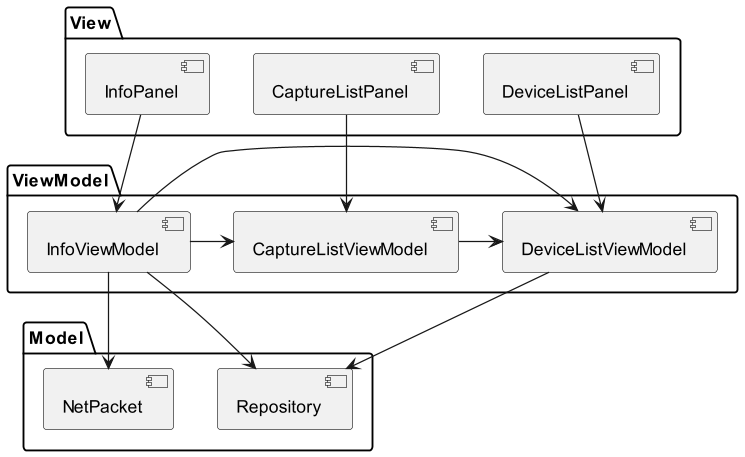

The diagram above was rendered by PlantUML. Its source (embedded in the PNG):
@startuml
'https://plantuml.com/component-diagram

skinparam dpi 300

package View {
    component DeviceListPanel
    component CaptureListPanel
    component InfoPanel
}

package ViewModel {
    component DeviceListViewModel
    component CaptureListViewModel
    component InfoViewModel
}

package Model {
    component NetPacket
    component Repository
}

DeviceListPanel --> DeviceListViewModel
CaptureListPanel --> CaptureListViewModel
InfoPanel --> InfoViewModel

CaptureListViewModel -> DeviceListViewModel
InfoViewModel -> DeviceListViewModel
InfoViewModel -> CaptureListViewModel

InfoViewModel--> NetPacket
InfoViewModel --> Repository
DeviceListViewModel --> Repository


@enduml